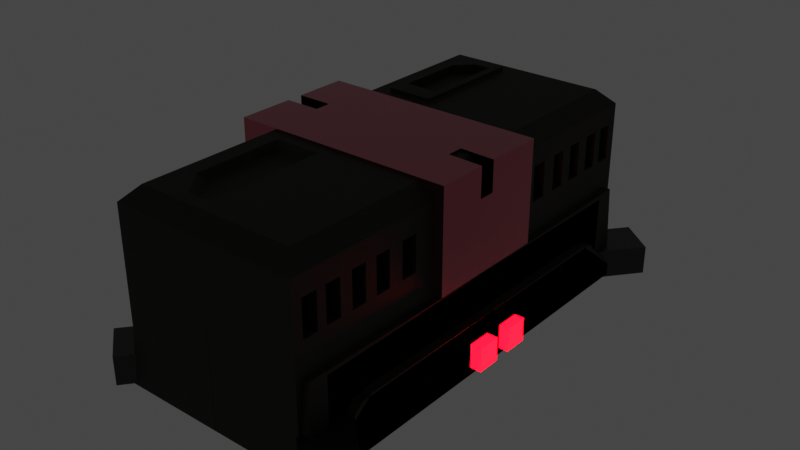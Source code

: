 # Source: Tactical_Chest.blend  (saved by Blender 3.2.14; exported with 4.5.12 LTS)
import bpy
from mathutils import Matrix  # noqa: F401  (used for matrix-valued properties, if any)

bpy.ops.wm.read_factory_settings(use_empty=True)
scene = bpy.context.scene
scene.name = 'Scene'

# ---- collections
col_collection = bpy.data.collections.new('Collection'); scene.collection.children.link(col_collection)

# ---- materials (node trees are filled in below, after node groups)
mat_box_2 = bpy.data.materials.new('Box 2')
mat_box_2.use_transparent_shadow = False
mat_box_3 = bpy.data.materials.new('Box 3')
mat_box_3.use_transparent_shadow = False
mat_red_light = bpy.data.materials.new('Red Light')
mat_red_light.alpha_threshold = 0.0
mat_red_light.use_transparent_shadow = False
mat_red_light.line_color = (0.0, 0.0, 0.0, 1.0)
mat_box_1 = bpy.data.materials.new('Box 1')
mat_box_1.use_transparent_shadow = False

# ---- material node trees
mat_box_2.use_nodes = True; mat_box_2.node_tree.nodes.clear()
_N = mat_box_2.node_tree.nodes; _L = mat_box_2.node_tree.links
n0 = _N.new('ShaderNodeBsdfPrincipled'); n0.name = 'Principled BSDF'; n0.location = (-261, 285)
n0.distribution = 'GGX'
n0.subsurface_method = 'BURLEY'
n0.inputs[0].default_value = (0.01365, 0.009192, 0.005077, 1.0)
n0.inputs[1].default_value = 0.2509
n0.inputs[2].default_value = 0.6745
n0.inputs[3].default_value = 1.45
n0.inputs[13].default_value = 0.6818
n0.inputs[27].default_value = (0.0, 0.0, 0.0, 1.0)
n0.inputs[28].default_value = 1.0
n1 = _N.new('ShaderNodeOutputMaterial'); n1.name = 'Material Output'; n1.location = (29, 285)
_L.new(n0.outputs[0], n1.inputs[0])
n1.is_active_output = True
mat_box_3.use_nodes = True; mat_box_3.node_tree.nodes.clear()
_N = mat_box_3.node_tree.nodes; _L = mat_box_3.node_tree.links
n0 = _N.new('ShaderNodeBsdfPrincipled'); n0.name = 'Principled BSDF'; n0.location = (10, 300)
n0.distribution = 'GGX'
n0.subsurface_method = 'BURLEY'
n0.inputs[0].default_value = (0.0, 0.0, 0.0, 1.0)
n0.inputs[2].default_value = 0.4673
n0.inputs[3].default_value = 1.45
n0.inputs[13].default_value = 0.86
n0.inputs[27].default_value = (0.0, 0.0, 0.0, 1.0)
n0.inputs[28].default_value = 1.0
n1 = _N.new('ShaderNodeOutputMaterial'); n1.name = 'Material Output'; n1.location = (300, 300)
_L.new(n0.outputs[0], n1.inputs[0])
n1.is_active_output = True
mat_red_light.use_nodes = True; mat_red_light.node_tree.nodes.clear()
_N = mat_red_light.node_tree.nodes; _L = mat_red_light.node_tree.links
n0 = _N.new('ShaderNodeOutputMaterial'); n0.name = 'Material Output'; n0.location = (300, 300)
n1 = _N.new('ShaderNodeBsdfPrincipled'); n1.name = 'Principled BSDF'; n1.location = (10, 300)
n1.distribution = 'GGX'
n1.subsurface_method = 'BURLEY'
n1.inputs[0].default_value = (0.2159, 0.09158, 0.09158, 1.0)
n1.inputs[2].default_value = 0.4
n1.inputs[3].default_value = 1.45
n1.inputs[27].default_value = (0.9929, 0.0, 0.001964, 1.0)
n1.inputs[28].default_value = 19.2
_L.new(n1.outputs[0], n0.inputs[0])
n0.is_active_output = True
mat_box_1.use_nodes = True; mat_box_1.node_tree.nodes.clear()
_N = mat_box_1.node_tree.nodes; _L = mat_box_1.node_tree.links
n0 = _N.new('ShaderNodeBsdfPrincipled'); n0.name = 'Principled BSDF'; n0.location = (10, 300)
n0.distribution = 'GGX'
n0.subsurface_method = 'BURLEY'
n0.inputs[0].default_value = (0.5416, 0.1247, 0.1654, 1.0)
n0.inputs[1].default_value = 1.0
n0.inputs[2].default_value = 0.2091
n0.inputs[3].default_value = 1.45
n0.inputs[19].default_value = 0.06545
n0.inputs[20].default_value = 0.01909
n0.inputs[24].default_value = 0.1629
n0.inputs[27].default_value = (0.0, 0.0, 0.0, 1.0)
n0.inputs[28].default_value = 1.0
n1 = _N.new('ShaderNodeOutputMaterial'); n1.name = 'Material Output'; n1.location = (300, 300)
_L.new(n0.outputs[0], n1.inputs[0])
n1.is_active_output = True

# ---- world
world_world = bpy.data.worlds.new('World'); scene.world = world_world
world_world.use_nodes = True; world_world.node_tree.nodes.clear()
_N = world_world.node_tree.nodes; _L = world_world.node_tree.links
n0 = _N.new('ShaderNodeOutputWorld'); n0.name = 'World Output'; n0.location = (300, 300)
n1 = _N.new('ShaderNodeBackground'); n1.name = 'Background'; n1.location = (10, 300)
n1.inputs[0].default_value = (0.05088, 0.05088, 0.05088, 1.0)
_L.new(n1.outputs[0], n0.inputs[0])
n0.is_active_output = True
world_world.color = (0.05088, 0.05088, 0.05088)
world_world.use_sun_shadow = False
world_world.sun_shadow_jitter_overblur = 0.0

# ---- meshes
me_cube = bpy.data.meshes.new('Cube')
me_cube.from_pydata([(-0.6641, 0.5833, 0.3159), (-0.6641, 0.5833, 0.6827), (-0.6641, 0.7451, 0.3159), (-0.6641, 0.7451, 0.6827), (-0.7964, 0.8809, 0.3079), (-0.7964, 0.8809, 0.6747), (-0.7964, 1.043, 0.3079), (-0.7964, 1.043, 0.6747), (-0.7964, 0.8671, 0.3079), (-0.7964, 0.8671, 0.6747), (-0.7964, 1.029, 0.3079), (-0.7964, 1.029, 0.6747), (-0.7683, 1.201, 0.3078), (-0.7683, 1.201, 0.6745), (-0.7683, 1.363, 0.3078), (-0.7683, 1.363, 0.6745), (-0.7506, 1.489, 0.3078), (-0.7506, 1.489, 0.6746), (-0.7506, 1.651, 0.3078), (-0.7506, 1.651, 0.6746), (-0.7142, 1.785, 0.3099), (-0.7142, 1.785, 0.6767), (-0.7142, 1.947, 0.3099), (-0.7142, 1.947, 0.6767), (-0.7142, 2.043, 0.3099), (-0.7142, 2.043, 0.6767), (-0.7142, 2.205, 0.3099), (-0.7142, 2.205, 0.6767), (-0.8456, -0.002792, 1.03), (-1.0, 2.306, -0.9704), (0.003857, -2.047, -0.9704), (-0.8456, 2.152, 1.03), (-1.0, 2.306, 0.8752), (-1.0, -0.002781, 0.8752), (-1.0, 2.205, 0.3099), (-1.0, 2.205, 0.6767), (-1.0, 2.043, 0.3099), (-1.0, 2.043, 0.6767), (-1.0, 1.947, 0.3099), (-1.0, 1.947, 0.6767), (-1.0, 1.785, 0.3099), (-1.0, 1.785, 0.6767), (-1.0, 1.651, 0.3078), (-1.0, 1.651, 0.6746), (-1.0, 1.489, 0.3078), (-1.0, 1.489, 0.6746), (-1.0, 1.363, 0.3078), (-1.0, 1.363, 0.6745), (-1.0, 1.201, 0.3078), (-1.0, 1.201, 0.6745), (-1.0, 1.029, 0.3079), (-1.0, 1.029, 0.6747), (-1.0, 0.8671, 0.3079), (-1.0, 0.8671, 0.6747), (-1.0, 1.043, 0.3079), (-1.0, 1.043, 0.6747), (-1.0, 1.043, 0.6747), (-1.0, 0.8809, 0.3079), (-0.8138, 0.8809, 0.6747), (-1.0, 0.8809, 0.6747), (-1.0, 0.7451, 0.3159), (-1.0, 0.7451, 0.6824), (-1.0, 0.7451, 0.6827), (-1.0, 0.5833, 0.3159), (-1.0, 0.5833, 0.6827), (-1.0, 2.232, -0.0303), (-1.0, 2.306, -0.02954), (-1.0, -2.179, -0.07654), (-1.064, 2.306, -0.9704), (-1.064, -2.027, -0.9704), (-1.064, -2.027, -0.07654), (-1.064, 2.232, -0.0303), (-1.064, 1.984, -0.6814), (-1.064, 1.739, -0.4469), (-1.064, -1.615, -0.4215), (-1.064, -1.924, -0.658), (-1.159, 2.306, -0.9704), (-1.159, -2.306, -0.9704), (-1.159, 1.984, -0.6814), (-1.159, 1.739, -0.4469), (-1.159, -1.615, -0.4215), (-1.159, -1.924, -0.658), (0.002638, 2.306, -0.9704), (-1.0, -0.008956, -0.05308), (0.6641, 0.5833, 0.3159), (0.6641, 0.5833, 0.6827), (0.6641, 0.7451, 0.3159), (0.6641, 0.7451, 0.6827), (0.7964, 0.8809, 0.3079), (0.7964, 0.8809, 0.6747), (0.7964, 1.043, 0.3079), (0.7964, 1.043, 0.6747), (0.7964, 0.8671, 0.3079), (0.7964, 0.8671, 0.6747), (0.7964, 1.029, 0.3079), (0.7964, 1.029, 0.6747), (0.7683, 1.201, 0.3078), (0.7683, 1.201, 0.6745), (0.7683, 1.363, 0.3078), (0.7683, 1.363, 0.6745), (0.7506, 1.489, 0.3078), (0.7506, 1.489, 0.6746), (0.7506, 1.651, 0.3078), (0.7506, 1.651, 0.6746), (0.7142, 1.785, 0.3099), (0.7142, 1.785, 0.6767), (0.7142, 1.947, 0.3099), (0.7142, 1.947, 0.6767), (0.7142, 2.043, 0.3099), (0.7142, 2.043, 0.6767), (0.7142, 2.205, 0.3099), (0.7142, 2.205, 0.6767), (0.8456, -0.002792, 1.03), (1.0, 2.306, -0.9704), (-0.003857, -2.047, -0.9704), (0.8456, 2.152, 1.03), (1.0, 2.306, 0.8752), (0.0, -0.002792, 1.03), (1.0, -0.002781, 0.8752), (1.0, 2.205, 0.3099), (1.0, 2.205, 0.6767), (1.0, 2.043, 0.3099), (1.0, 2.043, 0.6767), (1.0, 1.947, 0.3099), (1.0, 1.947, 0.6767), (1.0, 1.785, 0.3099), (1.0, 1.785, 0.6767), (1.0, 1.651, 0.3078), (1.0, 1.651, 0.6746), (1.0, 1.489, 0.3078), (1.0, 1.489, 0.6746), (1.0, 1.363, 0.3078), (1.0, 1.363, 0.6745), (1.0, 1.201, 0.3078), (1.0, 1.201, 0.6745), (1.0, 1.029, 0.3079), (1.0, 1.029, 0.6747), (1.0, 0.8671, 0.3079), (1.0, 0.8671, 0.6747), (1.0, 1.043, 0.3079), (1.0, 1.043, 0.6747), (1.0, 1.043, 0.6747), (1.0, 0.8809, 0.3079), (0.8138, 0.8809, 0.6747), (1.0, 0.8809, 0.6747), (1.0, 0.7451, 0.3159), (1.0, 0.7451, 0.6824), (1.0, 0.7451, 0.6827), (1.0, 0.5833, 0.3159), (1.0, 0.5833, 0.6827), (1.0, 2.232, -0.0303), (1.0, 2.306, -0.02954), (1.0, -2.179, -0.07654), (1.064, 2.306, -0.9704), (1.064, -2.027, -0.9704), (1.064, -2.027, -0.07654), (1.064, 2.232, -0.0303), (1.064, 1.984, -0.6814), (1.064, 1.739, -0.4469), (1.064, -1.615, -0.4215), (1.064, -1.924, -0.658), (1.159, 2.306, -0.9704), (1.159, -2.306, -0.9704), (1.159, 1.984, -0.6814), (1.159, 1.739, -0.4469), (1.159, -1.615, -0.4215), (1.159, -1.924, -0.658), (0.0, 2.152, 1.03), (0.0, 2.306, 0.8752), (-0.002638, 2.306, -0.9704), (1.0, -0.008956, -0.05308), (0.666, 0.7738, 1.031), (0.666, 2.013, 1.031), (0.1796, 0.7738, 1.031), (0.1796, 2.013, 1.031), (-0.6641, -0.5833, 0.3159), (-0.6641, -0.5833, 0.6827), (-0.6641, -0.7451, 0.3159), (-0.6641, -0.7451, 0.6827), (-0.7964, -0.8809, 0.3079), (-0.7964, -0.8809, 0.6747), (-0.7964, -1.043, 0.3079), (-0.7964, -1.043, 0.6747), (-0.7964, -0.8671, 0.3079), (-0.7964, -0.8671, 0.6747), (-0.7964, -1.029, 0.3079), (-0.7964, -1.029, 0.6747), (-0.7683, -1.201, 0.3078), (-0.7683, -1.201, 0.6745), (-0.7683, -1.363, 0.3078), (-0.7683, -1.363, 0.6745), (-0.7506, -1.489, 0.3078), (-0.7506, -1.489, 0.6746), (-0.7506, -1.651, 0.3078), (-0.7506, -1.651, 0.6746), (-0.7142, -1.785, 0.3099), (-0.7142, -1.785, 0.6767), (-0.7142, -1.947, 0.3099), (-0.7142, -1.947, 0.6767), (-0.7142, -2.043, 0.3099), (-0.7142, -2.043, 0.6767), (-0.7142, -2.205, 0.3099), (-0.7142, -2.205, 0.6767), (-0.8456, 0.002792, 1.03), (-1.0, -2.306, -0.9704), (0.003857, 2.047, -0.9704), (-0.8456, -2.152, 1.03), (-1.0, -2.306, 0.8752), (-1.0, 0.002781, 0.8752), (-1.0, -2.205, 0.3099), (-1.0, -2.205, 0.6767), (-1.0, -2.043, 0.3099), (-1.0, -2.043, 0.6767), (-1.0, -1.947, 0.3099), (-1.0, -1.947, 0.6767), (-1.0, -1.785, 0.3099), (-1.0, -1.785, 0.6767), (-1.0, -1.651, 0.3078), (-1.0, -1.651, 0.6746), (-1.0, -1.489, 0.3078), (-1.0, -1.489, 0.6746), (-1.0, -1.363, 0.3078), (-1.0, -1.363, 0.6745), (-1.0, -1.201, 0.3078), (-1.0, -1.201, 0.6745), (-1.0, -1.029, 0.3079), (-1.0, -1.029, 0.6747), (-1.0, -0.8671, 0.3079), (-1.0, -0.8671, 0.6747), (-1.0, -1.043, 0.3079), (-1.0, -1.043, 0.6747), (-1.0, -1.043, 0.6747), (-1.0, -0.8809, 0.3079), (-0.8138, -0.8809, 0.6747), (-1.0, -0.8809, 0.6747), (-1.0, -0.7451, 0.3159), (-1.0, -0.7451, 0.6824), (-1.0, -0.7451, 0.6827), (-1.0, -0.5833, 0.3159), (-1.0, -0.5833, 0.6827), (-1.0, -2.232, -0.0303), (-1.0, -2.306, -0.02954), (-1.0, 2.179, -0.07654), (-1.064, -2.306, -0.9704), (-1.064, 2.027, -0.9704), (-1.064, 2.027, -0.07654), (-1.064, -2.232, -0.0303), (-1.064, -1.984, -0.6814), (-1.064, -1.739, -0.4469), (-1.064, 1.615, -0.4215), (-1.064, 1.924, -0.658), (-1.159, -2.306, -0.9704), (-1.159, 2.306, -0.9704), (-1.159, -1.984, -0.6814), (-1.159, -1.739, -0.4469), (-1.159, 1.615, -0.4215), (-1.159, 1.924, -0.658), (0.002638, -2.306, -0.9704), (-1.0, 0.008956, -0.05308), (0.6641, -0.5833, 0.3159), (0.6641, -0.5833, 0.6827), (0.6641, -0.7451, 0.3159), (0.6641, -0.7451, 0.6827), (0.7964, -0.8809, 0.3079), (0.7964, -0.8809, 0.6747), (0.7964, -1.043, 0.3079), (0.7964, -1.043, 0.6747), (0.7964, -0.8671, 0.3079), (0.7964, -0.8671, 0.6747), (0.7964, -1.029, 0.3079), (0.7964, -1.029, 0.6747), (0.7683, -1.201, 0.3078), (0.7683, -1.201, 0.6745), (0.7683, -1.363, 0.3078), (0.7683, -1.363, 0.6745), (0.7506, -1.489, 0.3078), (0.7506, -1.489, 0.6746), (0.7506, -1.651, 0.3078), (0.7506, -1.651, 0.6746), (0.7142, -1.785, 0.3099), (0.7142, -1.785, 0.6767), (0.7142, -1.947, 0.3099), (0.7142, -1.947, 0.6767), (0.7142, -2.043, 0.3099), (0.7142, -2.043, 0.6767), (0.7142, -2.205, 0.3099), (0.7142, -2.205, 0.6767), (0.8456, 0.002792, 1.03), (1.0, -2.306, -0.9704), (-0.003857, 2.047, -0.9704), (0.8456, -2.152, 1.03), (1.0, -2.306, 0.8752), (0.0, 0.002792, 1.03), (1.0, 0.002781, 0.8752), (1.0, -2.205, 0.3099), (1.0, -2.205, 0.6767), (1.0, -2.043, 0.3099), (1.0, -2.043, 0.6767), (1.0, -1.947, 0.3099), (1.0, -1.947, 0.6767), (1.0, -1.785, 0.3099), (1.0, -1.785, 0.6767), (1.0, -1.651, 0.3078), (1.0, -1.651, 0.6746), (1.0, -1.489, 0.3078), (1.0, -1.489, 0.6746), (1.0, -1.363, 0.3078), (1.0, -1.363, 0.6745), (1.0, -1.201, 0.3078), (1.0, -1.201, 0.6745), (1.0, -1.029, 0.3079), (1.0, -1.029, 0.6747), (1.0, -0.8671, 0.3079), (1.0, -0.8671, 0.6747), (1.0, -1.043, 0.3079), (1.0, -1.043, 0.6747), (1.0, -1.043, 0.6747), (1.0, -0.8809, 0.3079), (0.8138, -0.8809, 0.6747), (1.0, -0.8809, 0.6747), (1.0, -0.7451, 0.3159), (1.0, -0.7451, 0.6824), (1.0, -0.7451, 0.6827), (1.0, -0.5833, 0.3159), (1.0, -0.5833, 0.6827), (1.0, -2.232, -0.0303), (1.0, -2.306, -0.02954), (1.0, 2.179, -0.07654), (1.064, -2.306, -0.9704), (1.064, 2.027, -0.9704), (1.064, 2.027, -0.07654), (1.064, -2.232, -0.0303), (1.064, -1.984, -0.6814), (1.064, -1.739, -0.4469), (1.064, 1.615, -0.4215), (1.064, 1.924, -0.658), (1.159, -2.306, -0.9704), (1.159, 2.306, -0.9704), (1.159, -1.984, -0.6814), (1.159, -1.739, -0.4469), (1.159, 1.615, -0.4215), (1.159, 1.924, -0.658), (0.0, -2.152, 1.03), (0.0, -2.306, 0.8752), (-0.002638, -2.306, -0.9704), (1.0, 0.008956, -0.05308), (0.666, -0.7738, 1.031), (0.666, -2.013, 1.031), (0.1796, -0.7738, 1.031), (0.1796, -2.013, 1.031), (-0.8455, 2.152, 1.03), (-0.8455, -2.152, 1.03), (-0.6598, 0.7738, 1.037), (-0.666, 0.7799, 1.037), (-0.6701, 0.7677, 1.031), (-0.1857, 0.7738, 1.037), (-0.1751, 0.7677, 1.031), (-0.1796, 0.7799, 1.037), (-0.1796, 2.007, 1.037), (-0.1752, 2.017, 1.031), (-0.1857, 2.013, 1.037), (-0.5966, 0.9656, 1.086), (-0.666, 0.7799, 1.08), (-0.6598, 0.7738, 1.08), (-0.1857, 0.7738, 1.08), (-0.1796, 0.7799, 1.08), (-0.2499, 0.9656, 1.086), (-0.2499, 1.863, 1.086), (-0.1796, 2.007, 1.08), (-0.1857, 2.013, 1.08), (-0.6582, -0.7775, 1.026), (-0.6699, -0.7677, 1.031), (-0.6642, -0.786, 1.025), (-0.1874, -0.7775, 1.026), (-0.1814, -0.786, 1.025), (-0.1752, -0.7677, 1.031), (-0.1814, -2.001, 1.025), (-0.1874, -2.009, 1.026), (-0.1753, -2.016, 1.031), (-0.6289, -0.8586, 0.9294), (-0.6302, -0.8487, 0.9342), (-0.6369, -0.8556, 0.9352), (-0.2153, -0.8487, 0.9342), (-0.2166, -0.8586, 0.9294), (-0.2087, -0.8556, 0.9352), (-0.2166, -1.928, 0.9294), (-0.2153, -1.938, 0.9342), (-0.2087, -1.931, 0.9352), (-0.6616, 1.786, 1.037), (-0.67, 1.79, 1.031), (-0.666, 1.775, 1.037), (-0.4385, 2.009, 1.037), (-0.4281, 2.013, 1.037), (-0.4435, 2.016, 1.031), (-0.4297, 1.863, 1.086), (-0.4281, 2.013, 1.08), (-0.4385, 2.009, 1.08), (-0.5966, 1.696, 1.086), (-0.6616, 1.786, 1.08), (-0.666, 1.775, 1.08), (-0.4302, -2.004, 1.026), (-0.4366, -2.016, 1.031), (-0.4198, -2.009, 1.026), (-0.6603, -1.725, 1.026), (-0.6642, -1.712, 1.025), (-0.6698, -1.734, 1.031), (-0.6289, -1.643, 0.9294), (-0.6369, -1.643, 0.9352), (-0.6325, -1.654, 0.9343), (-0.3938, -1.928, 0.9294), (-0.4023, -1.933, 0.9343), (-0.3918, -1.938, 0.9342), (-0.2499, 0.9656, 0.9932), (-0.5966, 0.9656, 0.9932), (-0.2499, 1.863, 0.9932), (-0.5966, 1.696, 0.9932), (-0.4297, 1.863, 0.9932)], [], [(28, 31, 32, 33), (29, 66, 32, 168, 82), (167, 31, 350, 393, 359), (34, 26, 27, 35), (26, 24, 25, 27), (37, 25, 24, 36), (24, 26, 34, 36), (27, 25, 37, 35), (32, 66, 65, 34, 35), (22, 23, 39, 38), (22, 20, 21, 23), (41, 21, 20, 40), (20, 22, 38, 40), (23, 21, 41, 39), (37, 36, 38, 39), (18, 19, 43, 42), (18, 16, 17, 19), (45, 17, 16, 44), (16, 18, 42, 44), (19, 17, 45, 43), (41, 40, 42, 43), (14, 15, 47, 46), (14, 12, 13, 15), (49, 13, 12, 48), (12, 14, 46, 48), (15, 13, 49, 47), (45, 44, 46, 47), (53, 9, 8, 52), (6, 7, 56, 55, 54), (7, 6, 10, 11), (10, 6, 54, 50), (11, 51, 56, 7), (4, 8, 9, 5), (10, 4, 5, 11), (57, 52, 8, 4), (57, 4, 10, 50), (58, 5, 9, 53, 59), (51, 11, 5, 58, 59), (55, 49, 48, 50, 54), (2, 3, 62, 61, 60), (2, 0, 1, 3), (64, 1, 0, 63), (0, 2, 60, 63), (3, 1, 64, 62), (53, 52, 60, 61), (60, 52, 57, 50, 48, 46, 44, 42, 40, 38, 36, 34, 65, 83, 33, 32, 35, 37, 39, 41, 43, 45, 47, 49, 55, 56, 51, 59, 53, 61, 62, 64, 63), (65, 29, 68, 71), (65, 66, 29), (70, 71, 68, 72, 73, 74, 75, 69), (30, 67, 70, 69), (67, 83, 65, 71, 70), (29, 30, 69, 68), (77, 81, 80, 79, 78, 76), (69, 75, 81, 77), (68, 69, 77, 76), (74, 73, 79, 80), (72, 68, 76, 78), (75, 74, 80, 81), (73, 72, 78, 79), (64, 62, 61, 60, 63), (31, 167, 168, 32), (29, 82, 30), (117, 167, 359, 356), (390, 353, 362, 399), (367, 394, 416, 414), (357, 358, 368, 365), (203, 371, 375, 292), (360, 392, 395, 369), (370, 380, 382, 373), (28, 117, 356, 354), (112, 118, 116, 115), (113, 169, 168, 116, 151), (117, 173, 174, 167), (119, 120, 111, 110), (110, 111, 109, 108), (122, 121, 108, 109), (108, 121, 119, 110), (111, 120, 122, 109), (116, 120, 119, 150, 151), (106, 123, 124, 107), (106, 107, 105, 104), (126, 125, 104, 105), (104, 125, 123, 106), (107, 124, 126, 105), (122, 124, 123, 121), (102, 127, 128, 103), (102, 103, 101, 100), (130, 129, 100, 101), (100, 129, 127, 102), (103, 128, 130, 101), (126, 128, 127, 125), (98, 131, 132, 99), (98, 99, 97, 96), (134, 133, 96, 97), (96, 133, 131, 98), (99, 132, 134, 97), (130, 132, 131, 129), (138, 137, 92, 93), (90, 139, 140, 141, 91), (91, 95, 94, 90), (94, 135, 139, 90), (95, 91, 141, 136), (88, 89, 93, 92), (94, 95, 89, 88), (142, 88, 92, 137), (142, 135, 94, 88), (143, 144, 138, 93, 89), (136, 144, 143, 89, 95), (140, 139, 135, 133, 134), (86, 145, 146, 147, 87), (86, 87, 85, 84), (149, 148, 84, 85), (84, 148, 145, 86), (87, 147, 149, 85), (138, 146, 145, 137), (145, 148, 149, 147, 146, 138, 144, 136, 141, 140, 134, 132, 130, 128, 126, 124, 122, 120, 116, 118, 170, 150, 119, 121, 123, 125, 127, 129, 131, 133, 135, 142, 137), (150, 156, 153, 113), (150, 113, 151), (155, 154, 160, 159, 158, 157, 153, 156), (114, 154, 155, 152), (152, 155, 156, 150, 170), (113, 153, 154, 114), (162, 161, 163, 164, 165, 166), (154, 162, 166, 160), (153, 161, 162, 154), (159, 165, 164, 158), (157, 163, 161, 153), (160, 166, 165, 159), (158, 164, 163, 157), (149, 148, 145, 146, 147), (115, 116, 168, 167), (113, 114, 169), (112, 171, 173, 117), (115, 172, 171, 112), (167, 174, 172, 115), (203, 208, 207, 206), (204, 257, 343, 207, 241), (342, 378, 401, 351, 206), (209, 210, 202, 201), (201, 202, 200, 199), (212, 211, 199, 200), (199, 211, 209, 201), (202, 210, 212, 200), (207, 210, 209, 240, 241), (197, 213, 214, 198), (197, 198, 196, 195), (216, 215, 195, 196), (195, 215, 213, 197), (198, 214, 216, 196), (212, 214, 213, 211), (193, 217, 218, 194), (193, 194, 192, 191), (220, 219, 191, 192), (191, 219, 217, 193), (194, 218, 220, 192), (216, 218, 217, 215), (189, 221, 222, 190), (189, 190, 188, 187), (224, 223, 187, 188), (187, 223, 221, 189), (190, 222, 224, 188), (220, 222, 221, 219), (228, 227, 183, 184), (181, 229, 230, 231, 182), (182, 186, 185, 181), (185, 225, 229, 181), (186, 182, 231, 226), (179, 180, 184, 183), (185, 186, 180, 179), (232, 179, 183, 227), (232, 225, 185, 179), (233, 234, 228, 184, 180), (226, 234, 233, 180, 186), (230, 229, 225, 223, 224), (177, 235, 236, 237, 178), (177, 178, 176, 175), (239, 238, 175, 176), (175, 238, 235, 177), (178, 237, 239, 176), (228, 236, 235, 227), (235, 238, 239, 237, 236, 228, 234, 226, 231, 230, 224, 222, 220, 218, 216, 214, 212, 210, 207, 208, 258, 240, 209, 211, 213, 215, 217, 219, 221, 223, 225, 232, 227), (240, 246, 243, 204), (240, 204, 241), (245, 244, 250, 249, 248, 247, 243, 246), (205, 244, 245, 242), (242, 245, 246, 240, 258), (204, 243, 244, 205), (252, 251, 253, 254, 255, 256), (244, 252, 256, 250), (243, 251, 252, 244), (249, 255, 254, 248), (247, 253, 251, 243), (250, 256, 255, 249), (248, 254, 253, 247), (239, 238, 235, 236, 237), (206, 207, 343, 342), (204, 205, 257), (292, 375, 378, 342), (206, 351, 405, 371, 203), (385, 383, 379, 406, 409), (389, 393, 350), (374, 384, 387, 376), (377, 386, 411, 402), (404, 407, 381, 372), (287, 290, 291, 293), (288, 326, 291, 343, 344), (292, 342, 349, 348), (294, 285, 286, 295), (285, 283, 284, 286), (297, 284, 283, 296), (283, 285, 294, 296), (286, 284, 297, 295), (291, 326, 325, 294, 295), (281, 282, 299, 298), (281, 279, 280, 282), (301, 280, 279, 300), (279, 281, 298, 300), (282, 280, 301, 299), (297, 296, 298, 299), (277, 278, 303, 302), (277, 275, 276, 278), (305, 276, 275, 304), (275, 277, 302, 304), (278, 276, 305, 303), (301, 300, 302, 303), (273, 274, 307, 306), (273, 271, 272, 274), (309, 272, 271, 308), (271, 273, 306, 308), (274, 272, 309, 307), (305, 304, 306, 307), (313, 268, 267, 312), (265, 266, 316, 315, 314), (266, 265, 269, 270), (269, 265, 314, 310), (270, 311, 316, 266), (263, 267, 268, 264), (269, 263, 264, 270), (317, 312, 267, 263), (317, 263, 269, 310), (318, 264, 268, 313, 319), (311, 270, 264, 318, 319), (315, 309, 308, 310, 314), (261, 262, 322, 321, 320), (261, 259, 260, 262), (324, 260, 259, 323), (259, 261, 320, 323), (262, 260, 324, 322), (313, 312, 320, 321), (320, 312, 317, 310, 308, 306, 304, 302, 300, 298, 296, 294, 325, 345, 293, 291, 295, 297, 299, 301, 303, 305, 307, 309, 315, 316, 311, 319, 313, 321, 322, 324, 323), (325, 288, 328, 331), (325, 326, 288), (330, 331, 328, 332, 333, 334, 335, 329), (289, 327, 330, 329), (327, 345, 325, 331, 330), (288, 289, 329, 328), (337, 341, 340, 339, 338, 336), (329, 335, 341, 337), (328, 329, 337, 336), (334, 333, 339, 340), (332, 328, 336, 338), (335, 334, 340, 341), (333, 332, 338, 339), (324, 322, 321, 320, 323), (290, 342, 343, 291), (288, 344, 289), (287, 292, 348, 346), (290, 287, 346, 347), (342, 290, 347, 349), (171, 172, 174, 173), (346, 348, 349, 347), (396, 391, 388, 398), (408, 403, 400, 410), (401, 405, 351), (31, 28, 354, 389, 350), (352, 353, 354), (355, 356, 357), (358, 359, 360), (361, 362, 363), (364, 365, 366), (367, 368, 369), (370, 371, 372), (373, 374, 375), (376, 377, 378), (379, 380, 381), (382, 383, 384), (385, 386, 387), (388, 389, 390), (391, 392, 393), (394, 395, 396), (397, 398, 399), (400, 401, 402), (403, 404, 405), (406, 407, 408), (409, 410, 411), (354, 356, 355, 352), (358, 357, 356, 359), (363, 364, 366, 361), (367, 366, 365, 368), (360, 369, 368, 358), (364, 355, 357, 365), (352, 363, 362, 353), (370, 373, 375, 371), (378, 375, 374, 376), (379, 383, 382, 380), (387, 384, 383, 385), (376, 387, 386, 377), (384, 374, 373, 382), (372, 381, 380, 370), (388, 391, 393, 389), (400, 403, 405, 401), (397, 394, 396, 398), (395, 392, 391, 396), (390, 399, 398, 388), (409, 406, 408, 410), (407, 404, 403, 408), (402, 411, 410, 400), (389, 354, 353, 390), (361, 397, 399, 362), (392, 360, 359, 393), (394, 367, 369, 395), (371, 405, 404, 372), (406, 379, 381, 407), (401, 378, 377, 402), (385, 409, 411, 386), (352, 355, 364, 363), (414, 416, 415, 413, 412), (366, 367, 414, 412), (397, 361, 413, 415), (361, 366, 412, 413), (394, 397, 415, 416)])
_uv = me_cube.uv_layers.new(name='UVMap')
_uv.uv.foreach_set('vector', [0.8557, 0.625, 0.8557, 0.5084, 0.875, 0.5, 0.875, 0.625, 0.375, 0.25, 0.4926, 0.25, 0.6057, 0.25, 0.6057, 0.375, 0.375, 0.3631, 0.75, 0.5084, 0.8557, 0.5084, 0.8557, 0.5084, 0.8065, 0.5084, 0.75, 0.5084, 0.375, 0.3552, 0.375, 0.5, 0.625, 0.5, 0.625, 0.3552, 0.375, 0.5, 0.375, 0.75, 0.625, 0.75, 0.625, 0.5, 0.625, 0.8948, 0.625, 0.75, 0.375, 0.75, 0.375, 0.8948, 0.375, 0.75, 0.375, 0.5, 0.2302, 0.5, 0.2302, 0.75, 0.625, 0.5, 0.625, 0.75, 0.7698, 0.75, 0.7698, 0.5, 0.6057, 0.25, 0.4926, 0.25, 0.4925, 0.246, 0.535, 0.2445, 0.5809, 0.2445, 0.375, 0.5, 0.625, 0.5, 0.625, 0.3552, 0.375, 0.3552, 0.375, 0.5, 0.375, 0.75, 0.625, 0.75, 0.625, 0.5, 0.625, 0.8948, 0.625, 0.75, 0.375, 0.75, 0.375, 0.8948, 0.375, 0.75, 0.375, 0.5, 0.2302, 0.5, 0.2302, 0.75, 0.625, 0.5, 0.625, 0.75, 0.7698, 0.75, 0.7698, 0.5, 0.5809, 0.2357, 0.535, 0.2357, 0.535, 0.2305, 0.5809, 0.2305, 0.375, 0.5, 0.625, 0.5, 0.625, 0.3736, 0.375, 0.3736, 0.375, 0.5, 0.375, 0.75, 0.625, 0.75, 0.625, 0.5, 0.625, 0.8764, 0.625, 0.75, 0.375, 0.75, 0.375, 0.8764, 0.375, 0.75, 0.375, 0.5, 0.2486, 0.5, 0.2486, 0.75, 0.625, 0.5, 0.625, 0.75, 0.7514, 0.75, 0.7514, 0.5, 0.5809, 0.2217, 0.535, 0.2217, 0.5348, 0.2145, 0.5806, 0.2145, 0.375, 0.5, 0.625, 0.5, 0.625, 0.3826, 0.375, 0.3826, 0.375, 0.5, 0.375, 0.75, 0.625, 0.75, 0.625, 0.5, 0.625, 0.8674, 0.625, 0.75, 0.375, 0.75, 0.375, 0.8674, 0.375, 0.75, 0.375, 0.5, 0.2576, 0.5, 0.2576, 0.75, 0.625, 0.5, 0.625, 0.75, 0.7424, 0.75, 0.7424, 0.5, 0.5806, 0.2057, 0.5348, 0.2057, 0.5348, 0.1989, 0.5806, 0.1989, 0.625, 0.8532, 0.625, 0.75, 0.375, 0.75, 0.375, 0.8532, 0.375, 0.5, 0.625, 0.5, 0.625, 0.3968, 0.625, 0.3968, 0.375, 0.3968, 0.625, 0.5, 0.375, 0.5, 0.375, 0.5214, 0.625, 0.5214, 0.375, 0.5214, 0.375, 0.5, 0.2718, 0.5, 0.2718, 0.5214, 0.625, 0.5214, 0.7282, 0.5214, 0.7282, 0.5, 0.625, 0.5, 0.375, 0.7286, 0.375, 0.75, 0.625, 0.75, 0.625, 0.7286, 0.375, 0.5, 0.375, 0.7286, 0.625, 0.7286, 0.625, 0.5, 0.2718, 0.7286, 0.2718, 0.75, 0.375, 0.75, 0.375, 0.7286, 0.2718, 0.7286, 0.375, 0.7286, 0.375, 0.5, 0.2718, 0.5, 0.6338, 0.7286, 0.625, 0.7286, 0.625, 0.75, 0.7282, 0.75, 0.7282, 0.7286, 0.7282, 0.5, 0.625, 0.5, 0.625, 0.7286, 0.6338, 0.7286, 0.7282, 0.7286, 0.5806, 0.1815, 0.5806, 0.1901, 0.5348, 0.1901, 0.5348, 0.1808, 0.5348, 0.1815, 0.375, 0.5, 0.625, 0.5, 0.625, 0.3298, 0.6248, 0.3298, 0.375, 0.3298, 0.375, 0.5, 0.375, 0.75, 0.625, 0.75, 0.625, 0.5, 0.625, 0.9202, 0.625, 0.75, 0.375, 0.75, 0.375, 0.9202, 0.375, 0.75, 0.375, 0.5, 0.2048, 0.5, 0.2048, 0.75, 0.625, 0.5, 0.625, 0.75, 0.7952, 0.75, 0.7952, 0.5, 0.5806, 0.172, 0.5348, 0.172, 0.5358, 0.1654, 0.5816, 0.1654, 0.5358, 0.1654, 0.5348, 0.172, 0.5348, 0.1727, 0.5348, 0.1808, 0.5348, 0.1901, 0.5348, 0.1989, 0.5348, 0.2057, 0.5348, 0.2145, 0.535, 0.2217, 0.535, 0.2305, 0.535, 0.2357, 0.535, 0.2445, 0.4925, 0.246, 0.4897, 0.1248, 0.6057, 0.125, 0.6057, 0.25, 0.5809, 0.2445, 0.5809, 0.2357, 0.5809, 0.2305, 0.5809, 0.2217, 0.5806, 0.2145, 0.5806, 0.2057, 0.5806, 0.1989, 0.5806, 0.1901, 0.5806, 0.1815, 0.5806, 0.1815, 0.5806, 0.1808, 0.5806, 0.1727, 0.5806, 0.172, 0.5816, 0.1654, 0.5816, 0.1654, 0.5816, 0.1566, 0.5358, 0.1566, 0.4925, 0.246, 0.375, 0.25, 0.375, 0.25, 0.4925, 0.246, 0.4925, 0.246, 0.4926, 0.25, 0.375, 0.25, 0.4867, 0.0, 0.4925, 0.246, 0.375, 0.25, 0.4111, 0.2325, 0.4404, 0.2193, 0.4436, 0.03746, 0.414, 0.02073, 0.375, 0.0, 0.375, 1.0, 0.4867, 1.0, 0.4867, 1.0, 0.375, 1.0, 0.4867, 0.0, 0.4897, 0.1248, 0.4925, 0.246, 0.4925, 0.246, 0.4867, 0.0, 0.125, 0.5, 0.125, 0.75, 0.125, 0.75, 0.125, 0.5, 0.375, 0.0, 0.414, 0.02073, 0.4436, 0.03746, 0.4404, 0.2193, 0.4111, 0.2325, 0.375, 0.25, 0.375, 0.0, 0.414, 0.02073, 0.414, 0.02073, 0.375, 0.0, 0.125, 0.5, 0.125, 0.75, 0.125, 0.75, 0.125, 0.5, 0.4436, 0.03746, 0.4404, 0.2193, 0.4404, 0.2193, 0.4436, 0.03746, 0.4111, 0.2325, 0.375, 0.25, 0.375, 0.25, 0.4111, 0.2325, 0.414, 0.02073, 0.4436, 0.03746, 0.4436, 0.03746, 0.414, 0.02073, 0.4404, 0.2193, 0.4111, 0.2325, 0.4111, 0.2325, 0.4404, 0.2193, 0.0, 0.0, 0.0, 0.0, 0.0, 0.0, 0.0, 0.0, 0.0, 0.0, 0.8557, 0.5084, 0.75, 0.5084, 0.75, 0.5, 0.875, 0.5, 0.375, 0.25, 0.375, 0.3631, 0.125, 0.75, 0.0, 0.0, 0.0, 0.0, 0.0, 0.0, 0.0, 0.0, 0.8557, 0.5308, 0.8557, 0.6244, 0.8557, 0.6244, 0.8557, 0.5308, 0.7513, 0.5089, 0.8048, 0.5089, 0.8048, 0.5089, 0.7513, 0.5089, 0.0, 0.0, 0.0, 0.0, 0.0, 0.0, 0.0, 0.0, 0.0, 0.0, 0.0, 0.0, 0.0, 0.0, 0.0, 0.0, 0.7513, 0.5084, 0.804, 0.5084, 0.804, 0.5084, 0.7513, 0.5084, 0.0, 0.0, 0.0, 0.0, 0.0, 0.0, 0.0, 0.0, 0.0, 0.0, 0.0, 0.0, 0.0, 0.0, 0.0, 0.0, 0.8557, 0.625, 0.875, 0.625, 0.875, 0.5, 0.8557, 0.5084, 0.375, 0.25, 0.375, 0.3631, 0.6057, 0.375, 0.6057, 0.25, 0.4926, 0.25, 0.0, 0.0, 0.0, 0.0, 0.0, 0.0, 0.0, 0.0, 0.375, 0.3552, 0.625, 0.3552, 0.625, 0.5, 0.375, 0.5, 0.375, 0.5, 0.625, 0.5, 0.625, 0.75, 0.375, 0.75, 0.625, 0.8948, 0.375, 0.8948, 0.375, 0.75, 0.625, 0.75, 0.375, 0.75, 0.2302, 0.75, 0.2302, 0.5, 0.375, 0.5, 0.625, 0.5, 0.7698, 0.5, 0.7698, 0.75, 0.625, 0.75, 0.6057, 0.25, 0.5809, 0.2445, 0.535, 0.2445, 0.4925, 0.246, 0.4926, 0.25, 0.375, 0.5, 0.375, 0.3552, 0.625, 0.3552, 0.625, 0.5, 0.375, 0.5, 0.625, 0.5, 0.625, 0.75, 0.375, 0.75, 0.625, 0.8948, 0.375, 0.8948, 0.375, 0.75, 0.625, 0.75, 0.375, 0.75, 0.2302, 0.75, 0.2302, 0.5, 0.375, 0.5, 0.625, 0.5, 0.7698, 0.5, 0.7698, 0.75, 0.625, 0.75, 0.5809, 0.2357, 0.5809, 0.2305, 0.535, 0.2305, 0.535, 0.2357, 0.375, 0.5, 0.375, 0.3736, 0.625, 0.3736, 0.625, 0.5, 0.375, 0.5, 0.625, 0.5, 0.625, 0.75, 0.375, 0.75, 0.625, 0.8764, 0.375, 0.8764, 0.375, 0.75, 0.625, 0.75, 0.375, 0.75, 0.2486, 0.75, 0.2486, 0.5, 0.375, 0.5, 0.625, 0.5, 0.7514, 0.5, 0.7514, 0.75, 0.625, 0.75, 0.5809, 0.2217, 0.5806, 0.2145, 0.5348, 0.2145, 0.535, 0.2217, 0.375, 0.5, 0.375, 0.3826, 0.625, 0.3826, 0.625, 0.5, 0.375, 0.5, 0.625, 0.5, 0.625, 0.75, 0.375, 0.75, 0.625, 0.8674, 0.375, 0.8674, 0.375, 0.75, 0.625, 0.75, 0.375, 0.75, 0.2576, 0.75, 0.2576, 0.5, 0.375, 0.5, 0.625, 0.5, 0.7424, 0.5, 0.7424, 0.75, 0.625, 0.75, 0.5806, 0.2057, 0.5806, 0.1989, 0.5348, 0.1989, 0.5348, 0.2057, 0.625, 0.8532, 0.375, 0.8532, 0.375, 0.75, 0.625, 0.75, 0.375, 0.5, 0.375, 0.3968, 0.625, 0.3968, 0.625, 0.3968, 0.625, 0.5, 0.625, 0.5, 0.625, 0.5214, 0.375, 0.5214, 0.375, 0.5, 0.375, 0.5214, 0.2718, 0.5214, 0.2718, 0.5, 0.375, 0.5, 0.625, 0.5214, 0.625, 0.5, 0.7282, 0.5, 0.7282, 0.5214, 0.375, 0.7286, 0.625, 0.7286, 0.625, 0.75, 0.375, 0.75, 0.375, 0.5, 0.625, 0.5, 0.625, 0.7286, 0.375, 0.7286, 0.2718, 0.7286, 0.375, 0.7286, 0.375, 0.75, 0.2718, 0.75, 0.2718, 0.7286, 0.2718, 0.5, 0.375, 0.5, 0.375, 0.7286, 0.6338, 0.7286, 0.7282, 0.7286, 0.7282, 0.75, 0.625, 0.75, 0.625, 0.7286, 0.7282, 0.5, 0.7282, 0.7286, 0.6338, 0.7286, 0.625, 0.7286, 0.625, 0.5, 0.5806, 0.1815, 0.5348, 0.1815, 0.5348, 0.1808, 0.5348, 0.1901, 0.5806, 0.1901, 0.375, 0.5, 0.375, 0.3298, 0.6248, 0.3298, 0.625, 0.3298, 0.625, 0.5, 0.375, 0.5, 0.625, 0.5, 0.625, 0.75, 0.375, 0.75, 0.625, 0.9202, 0.375, 0.9202, 0.375, 0.75, 0.625, 0.75, 0.375, 0.75, 0.2048, 0.75, 0.2048, 0.5, 0.375, 0.5, 0.625, 0.5, 0.7952, 0.5, 0.7952, 0.75, 0.625, 0.75, 0.5806, 0.172, 0.5816, 0.1654, 0.5358, 0.1654, 0.5348, 0.172, 0.5358, 0.1654, 0.5358, 0.1566, 0.5816, 0.1566, 0.5816, 0.1654, 0.5816, 0.1654, 0.5806, 0.172, 0.5806, 0.1727, 0.5806, 0.1808, 0.5806, 0.1815, 0.5806, 0.1815, 0.5806, 0.1901, 0.5806, 0.1989, 0.5806, 0.2057, 0.5806, 0.2145, 0.5809, 0.2217, 0.5809, 0.2305, 0.5809, 0.2357, 0.5809, 0.2445, 0.6057, 0.25, 0.6057, 0.125, 0.4897, 0.1248, 0.4925, 0.246, 0.535, 0.2445, 0.535, 0.2357, 0.535, 0.2305, 0.535, 0.2217, 0.5348, 0.2145, 0.5348, 0.2057, 0.5348, 0.1989, 0.5348, 0.1901, 0.5348, 0.1808, 0.5348, 0.1727, 0.5348, 0.172, 0.4925, 0.246, 0.4925, 0.246, 0.375, 0.25, 0.375, 0.25, 0.4925, 0.246, 0.375, 0.25, 0.4926, 0.25, 0.4867, 0.0, 0.375, 0.0, 0.414, 0.02073, 0.4436, 0.03746, 0.4404, 0.2193, 0.4111, 0.2325, 0.375, 0.25, 0.4925, 0.246, 0.375, 1.0, 0.375, 1.0, 0.4867, 1.0, 0.4867, 1.0, 0.4867, 0.0, 0.4867, 0.0, 0.4925, 0.246, 0.4925, 0.246, 0.4897, 0.1248, 0.125, 0.5, 0.125, 0.5, 0.125, 0.75, 0.125, 0.75, 0.375, 0.0, 0.375, 0.25, 0.4111, 0.2325, 0.4404, 0.2193, 0.4436, 0.03746, 0.414, 0.02073, 0.375, 0.0, 0.375, 0.0, 0.414, 0.02073, 0.414, 0.02073, 0.125, 0.5, 0.125, 0.5, 0.125, 0.75, 0.125, 0.75, 0.4436, 0.03746, 0.4436, 0.03746, 0.4404, 0.2193, 0.4404, 0.2193, 0.4111, 0.2325, 0.4111, 0.2325, 0.375, 0.25, 0.375, 0.25, 0.414, 0.02073, 0.414, 0.02073, 0.4436, 0.03746, 0.4436, 0.03746, 0.4404, 0.2193, 0.4404, 0.2193, 0.4111, 0.2325, 0.4111, 0.2325, 0.0, 0.0, 0.0, 0.0, 0.0, 0.0, 0.0, 0.0, 0.0, 0.0, 0.8557, 0.5084, 0.875, 0.5, 0.75, 0.5, 0.75, 0.5084, 0.375, 0.25, 0.125, 0.75, 0.375, 0.3631, 0.0, 0.0, 0.0, 0.0, 0.0, 0.0, 0.0, 0.0, 0.8557, 0.5084, 0.8557, 0.5084, 0.8557, 0.625, 0.8557, 0.625, 0.75, 0.5084, 0.75, 0.5084, 0.8557, 0.5084, 0.8557, 0.5084, 0.8557, 0.625, 0.875, 0.625, 0.875, 0.5, 0.8557, 0.5084, 0.375, 0.25, 0.375, 0.3631, 0.6057, 0.375, 0.6057, 0.25, 0.4926, 0.25, 0.75, 0.5084, 0.75, 0.5084, 0.805, 0.5084, 0.8557, 0.5084, 0.8557, 0.5084, 0.375, 0.3552, 0.625, 0.3552, 0.625, 0.5, 0.375, 0.5, 0.375, 0.5, 0.625, 0.5, 0.625, 0.75, 0.375, 0.75, 0.625, 0.8948, 0.375, 0.8948, 0.375, 0.75, 0.625, 0.75, 0.375, 0.75, 0.2302, 0.75, 0.2302, 0.5, 0.375, 0.5, 0.625, 0.5, 0.7698, 0.5, 0.7698, 0.75, 0.625, 0.75, 0.6057, 0.25, 0.5809, 0.2445, 0.535, 0.2445, 0.4925, 0.246, 0.4926, 0.25, 0.375, 0.5, 0.375, 0.3552, 0.625, 0.3552, 0.625, 0.5, 0.375, 0.5, 0.625, 0.5, 0.625, 0.75, 0.375, 0.75, 0.625, 0.8948, 0.375, 0.8948, 0.375, 0.75, 0.625, 0.75, 0.375, 0.75, 0.2302, 0.75, 0.2302, 0.5, 0.375, 0.5, 0.625, 0.5, 0.7698, 0.5, 0.7698, 0.75, 0.625, 0.75, 0.5809, 0.2357, 0.5809, 0.2305, 0.535, 0.2305, 0.535, 0.2357, 0.375, 0.5, 0.375, 0.3736, 0.625, 0.3736, 0.625, 0.5, 0.375, 0.5, 0.625, 0.5, 0.625, 0.75, 0.375, 0.75, 0.625, 0.8764, 0.375, 0.8764, 0.375, 0.75, 0.625, 0.75, 0.375, 0.75, 0.2486, 0.75, 0.2486, 0.5, 0.375, 0.5, 0.625, 0.5, 0.7514, 0.5, 0.7514, 0.75, 0.625, 0.75, 0.5809, 0.2217, 0.5806, 0.2145, 0.5348, 0.2145, 0.535, 0.2217, 0.375, 0.5, 0.375, 0.3826, 0.625, 0.3826, 0.625, 0.5, 0.375, 0.5, 0.625, 0.5, 0.625, 0.75, 0.375, 0.75, 0.625, 0.8674, 0.375, 0.8674, 0.375, 0.75, 0.625, 0.75, 0.375, 0.75, 0.2576, 0.75, 0.2576, 0.5, 0.375, 0.5, 0.625, 0.5, 0.7424, 0.5, 0.7424, 0.75, 0.625, 0.75, 0.5806, 0.2057, 0.5806, 0.1989, 0.5348, 0.1989, 0.5348, 0.2057, 0.625, 0.8532, 0.375, 0.8532, 0.375, 0.75, 0.625, 0.75, 0.375, 0.5, 0.375, 0.3968, 0.625, 0.3968, 0.625, 0.3968, 0.625, 0.5, 0.625, 0.5, 0.625, 0.5214, 0.375, 0.5214, 0.375, 0.5, 0.375, 0.5214, 0.2718, 0.5214, 0.2718, 0.5, 0.375, 0.5, 0.625, 0.5214, 0.625, 0.5, 0.7282, 0.5, 0.7282, 0.5214, 0.375, 0.7286, 0.625, 0.7286, 0.625, 0.75, 0.375, 0.75, 0.375, 0.5, 0.625, 0.5, 0.625, 0.7286, 0.375, 0.7286, 0.2718, 0.7286, 0.375, 0.7286, 0.375, 0.75, 0.2718, 0.75, 0.2718, 0.7286, 0.2718, 0.5, 0.375, 0.5, 0.375, 0.7286, 0.6338, 0.7286, 0.7282, 0.7286, 0.7282, 0.75, 0.625, 0.75, 0.625, 0.7286, 0.7282, 0.5, 0.7282, 0.7286, 0.6338, 0.7286, 0.625, 0.7286, 0.625, 0.5, 0.5806, 0.1815, 0.5348, 0.1815, 0.5348, 0.1808, 0.5348, 0.1901, 0.5806, 0.1901, 0.375, 0.5, 0.375, 0.3298, 0.6248, 0.3298, 0.625, 0.3298, 0.625, 0.5, 0.375, 0.5, 0.625, 0.5, 0.625, 0.75, 0.375, 0.75, 0.625, 0.9202, 0.375, 0.9202, 0.375, 0.75, 0.625, 0.75, 0.375, 0.75, 0.2048, 0.75, 0.2048, 0.5, 0.375, 0.5, 0.625, 0.5, 0.7952, 0.5, 0.7952, 0.75, 0.625, 0.75, 0.5806, 0.172, 0.5816, 0.1654, 0.5358, 0.1654, 0.5348, 0.172, 0.5358, 0.1654, 0.5358, 0.1566, 0.5816, 0.1566, 0.5816, 0.1654, 0.5816, 0.1654, 0.5806, 0.172, 0.5806, 0.1727, 0.5806, 0.1808, 0.5806, 0.1815, 0.5806, 0.1815, 0.5806, 0.1901, 0.5806, 0.1989, 0.5806, 0.2057, 0.5806, 0.2145, 0.5809, 0.2217, 0.5809, 0.2305, 0.5809, 0.2357, 0.5809, 0.2445, 0.6057, 0.25, 0.6057, 0.125, 0.4897, 0.1248, 0.4925, 0.246, 0.535, 0.2445, 0.535, 0.2357, 0.535, 0.2305, 0.535, 0.2217, 0.5348, 0.2145, 0.5348, 0.2057, 0.5348, 0.1989, 0.5348, 0.1901, 0.5348, 0.1808, 0.5348, 0.1727, 0.5348, 0.172, 0.4925, 0.246, 0.4925, 0.246, 0.375, 0.25, 0.375, 0.25, 0.4925, 0.246, 0.375, 0.25, 0.4926, 0.25, 0.4867, 0.0, 0.375, 0.0, 0.414, 0.02073, 0.4436, 0.03746, 0.4404, 0.2193, 0.4111, 0.2325, 0.375, 0.25, 0.4925, 0.246, 0.375, 1.0, 0.375, 1.0, 0.4867, 1.0, 0.4867, 1.0, 0.4867, 0.0, 0.4867, 0.0, 0.4925, 0.246, 0.4925, 0.246, 0.4897, 0.1248, 0.125, 0.5, 0.125, 0.5, 0.125, 0.75, 0.125, 0.75, 0.375, 0.0, 0.375, 0.25, 0.4111, 0.2325, 0.4404, 0.2193, 0.4436, 0.03746, 0.414, 0.02073, 0.375, 0.0, 0.375, 0.0, 0.414, 0.02073, 0.414, 0.02073, 0.125, 0.5, 0.125, 0.5, 0.125, 0.75, 0.125, 0.75, 0.4436, 0.03746, 0.4436, 0.03746, 0.4404, 0.2193, 0.4404, 0.2193, 0.4111, 0.2325, 0.4111, 0.2325, 0.375, 0.25, 0.375, 0.25, 0.414, 0.02073, 0.414, 0.02073, 0.4436, 0.03746, 0.4436, 0.03746, 0.4404, 0.2193, 0.4404, 0.2193, 0.4111, 0.2325, 0.4111, 0.2325, 0.0, 0.0, 0.0, 0.0, 0.0, 0.0, 0.0, 0.0, 0.0, 0.0, 0.8557, 0.5084, 0.875, 0.5, 0.75, 0.5, 0.75, 0.5084, 0.375, 0.25, 0.125, 0.75, 0.375, 0.3631, 0.0, 0.0, 0.0, 0.0, 0.0, 0.0, 0.0, 0.0, 0.8557, 0.5084, 0.8557, 0.5084, 0.8557, 0.535, 0.8557, 0.6244, 0.8557, 0.625, 0.7515, 0.509, 0.7515, 0.6243, 0.8542, 0.6243, 0.8542, 0.5397, 0.7956, 0.509, 0.8557, 0.5297, 0.8557, 0.5084, 0.8557, 0.5084, 0.0, 0.0, 0.0, 0.0, 0.0, 0.0, 0.0, 0.0, 0.7514, 0.5084, 0.7515, 0.5084, 0.7952, 0.5084, 0.8021, 0.5084, 0.8557, 0.5365, 0.8557, 0.54, 0.8557, 0.6242, 0.8557, 0.6243, 0.8557, 0.625, 0.8557, 0.5084, 0.875, 0.5, 0.875, 0.625, 0.375, 0.25, 0.4926, 0.25, 0.6057, 0.25, 0.6057, 0.375, 0.375, 0.3631, 0.0, 0.0, 0.0, 0.0, 0.0, 0.0, 0.0, 0.0, 0.375, 0.3552, 0.375, 0.5, 0.625, 0.5, 0.625, 0.3552, 0.375, 0.5, 0.375, 0.75, 0.625, 0.75, 0.625, 0.5, 0.625, 0.8948, 0.625, 0.75, 0.375, 0.75, 0.375, 0.8948, 0.375, 0.75, 0.375, 0.5, 0.2302, 0.5, 0.2302, 0.75, 0.625, 0.5, 0.625, 0.75, 0.7698, 0.75, 0.7698, 0.5, 0.6057, 0.25, 0.4926, 0.25, 0.4925, 0.246, 0.535, 0.2445, 0.5809, 0.2445, 0.375, 0.5, 0.625, 0.5, 0.625, 0.3552, 0.375, 0.3552, 0.375, 0.5, 0.375, 0.75, 0.625, 0.75, 0.625, 0.5, 0.625, 0.8948, 0.625, 0.75, 0.375, 0.75, 0.375, 0.8948, 0.375, 0.75, 0.375, 0.5, 0.2302, 0.5, 0.2302, 0.75, 0.625, 0.5, 0.625, 0.75, 0.7698, 0.75, 0.7698, 0.5, 0.5809, 0.2357, 0.535, 0.2357, 0.535, 0.2305, 0.5809, 0.2305, 0.375, 0.5, 0.625, 0.5, 0.625, 0.3736, 0.375, 0.3736, 0.375, 0.5, 0.375, 0.75, 0.625, 0.75, 0.625, 0.5, 0.625, 0.8764, 0.625, 0.75, 0.375, 0.75, 0.375, 0.8764, 0.375, 0.75, 0.375, 0.5, 0.2486, 0.5, 0.2486, 0.75, 0.625, 0.5, 0.625, 0.75, 0.7514, 0.75, 0.7514, 0.5, 0.5809, 0.2217, 0.535, 0.2217, 0.5348, 0.2145, 0.5806, 0.2145, 0.375, 0.5, 0.625, 0.5, 0.625, 0.3826, 0.375, 0.3826, 0.375, 0.5, 0.375, 0.75, 0.625, 0.75, 0.625, 0.5, 0.625, 0.8674, 0.625, 0.75, 0.375, 0.75, 0.375, 0.8674, 0.375, 0.75, 0.375, 0.5, 0.2576, 0.5, 0.2576, 0.75, 0.625, 0.5, 0.625, 0.75, 0.7424, 0.75, 0.7424, 0.5, 0.5806, 0.2057, 0.5348, 0.2057, 0.5348, 0.1989, 0.5806, 0.1989, 0.625, 0.8532, 0.625, 0.75, 0.375, 0.75, 0.375, 0.8532, 0.375, 0.5, 0.625, 0.5, 0.625, 0.3968, 0.625, 0.3968, 0.375, 0.3968, 0.625, 0.5, 0.375, 0.5, 0.375, 0.5214, 0.625, 0.5214, 0.375, 0.5214, 0.375, 0.5, 0.2718, 0.5, 0.2718, 0.5214, 0.625, 0.5214, 0.7282, 0.5214, 0.7282, 0.5, 0.625, 0.5, 0.375, 0.7286, 0.375, 0.75, 0.625, 0.75, 0.625, 0.7286, 0.375, 0.5, 0.375, 0.7286, 0.625, 0.7286, 0.625, 0.5, 0.2718, 0.7286, 0.2718, 0.75, 0.375, 0.75, 0.375, 0.7286, 0.2718, 0.7286, 0.375, 0.7286, 0.375, 0.5, 0.2718, 0.5, 0.6338, 0.7286, 0.625, 0.7286, 0.625, 0.75, 0.7282, 0.75, 0.7282, 0.7286, 0.7282, 0.5, 0.625, 0.5, 0.625, 0.7286, 0.6338, 0.7286, 0.7282, 0.7286, 0.5806, 0.1815, 0.5806, 0.1901, 0.5348, 0.1901, 0.5348, 0.1808, 0.5348, 0.1815, 0.375, 0.5, 0.625, 0.5, 0.625, 0.3298, 0.6248, 0.3298, 0.375, 0.3298, 0.375, 0.5, 0.375, 0.75, 0.625, 0.75, 0.625, 0.5, 0.625, 0.9202, 0.625, 0.75, 0.375, 0.75, 0.375, 0.9202, 0.375, 0.75, 0.375, 0.5, 0.2048, 0.5, 0.2048, 0.75, 0.625, 0.5, 0.625, 0.75, 0.7952, 0.75, 0.7952, 0.5, 0.5806, 0.172, 0.5348, 0.172, 0.5358, 0.1654, 0.5816, 0.1654, 0.5358, 0.1654, 0.5348, 0.172, 0.5348, 0.1727, 0.5348, 0.1808, 0.5348, 0.1901, 0.5348, 0.1989, 0.5348, 0.2057, 0.5348, 0.2145, 0.535, 0.2217, 0.535, 0.2305, 0.535, 0.2357, 0.535, 0.2445, 0.4925, 0.246, 0.4897, 0.1248, 0.6057, 0.125, 0.6057, 0.25, 0.5809, 0.2445, 0.5809, 0.2357, 0.5809, 0.2305, 0.5809, 0.2217, 0.5806, 0.2145, 0.5806, 0.2057, 0.5806, 0.1989, 0.5806, 0.1901, 0.5806, 0.1815, 0.5806, 0.1815, 0.5806, 0.1808, 0.5806, 0.1727, 0.5806, 0.172, 0.5816, 0.1654, 0.5816, 0.1654, 0.5816, 0.1566, 0.5358, 0.1566, 0.4925, 0.246, 0.375, 0.25, 0.375, 0.25, 0.4925, 0.246, 0.4925, 0.246, 0.4926, 0.25, 0.375, 0.25, 0.4867, 0.0, 0.4925, 0.246, 0.375, 0.25, 0.4111, 0.2325, 0.4404, 0.2193, 0.4436, 0.03746, 0.414, 0.02073, 0.375, 0.0, 0.375, 1.0, 0.4867, 1.0, 0.4867, 1.0, 0.375, 1.0, 0.4867, 0.0, 0.4897, 0.1248, 0.4925, 0.246, 0.4925, 0.246, 0.4867, 0.0, 0.125, 0.5, 0.125, 0.75, 0.125, 0.75, 0.125, 0.5, 0.375, 0.0, 0.414, 0.02073, 0.4436, 0.03746, 0.4404, 0.2193, 0.4111, 0.2325, 0.375, 0.25, 0.375, 0.0, 0.414, 0.02073, 0.414, 0.02073, 0.375, 0.0, 0.125, 0.5, 0.125, 0.75, 0.125, 0.75, 0.125, 0.5, 0.4436, 0.03746, 0.4404, 0.2193, 0.4404, 0.2193, 0.4436, 0.03746, 0.4111, 0.2325, 0.375, 0.25, 0.375, 0.25, 0.4111, 0.2325, 0.414, 0.02073, 0.4436, 0.03746, 0.4436, 0.03746, 0.414, 0.02073, 0.4404, 0.2193, 0.4111, 0.2325, 0.4111, 0.2325, 0.4404, 0.2193, 0.0, 0.0, 0.0, 0.0, 0.0, 0.0, 0.0, 0.0, 0.0, 0.0, 0.8557, 0.5084, 0.75, 0.5084, 0.75, 0.5, 0.875, 0.5, 0.375, 0.25, 0.375, 0.3631, 0.125, 0.75, 0.0, 0.0, 0.0, 0.0, 0.0, 0.0, 0.0, 0.0, 0.8557, 0.5084, 0.8557, 0.625, 0.8557, 0.625, 0.8557, 0.5084, 0.75, 0.5084, 0.8557, 0.5084, 0.8557, 0.5084, 0.75, 0.5084, 0.0, 0.0, 0.8557, 0.5084, 0.0, 0.0, 0.0, 0.0, 0.0, 0.0, 0.0, 0.0, 0.0, 0.0, 0.8557, 0.5084, 0.8063, 0.5088, 0.8063, 0.5088, 0.8548, 0.5298, 0.8548, 0.5298, 0.8547, 0.5388, 0.8548, 0.5352, 0.8044, 0.5088, 0.7977, 0.5089, 0.805, 0.5084, 0.8638, 0.5084, 0.8557, 0.5084, 0.8557, 0.5084, 0.8557, 0.625, 0.8557, 0.6243, 0.8557, 0.5297, 0.8557, 0.5084, 0.8557, 0.625, 0.8557, 0.625, 0.8557, 0.625, 0.0, 0.0, 0.0, 0.0, 0.0, 0.0, 0.0, 0.0, 0.0, 0.0, 0.0, 0.0, 0.8557, 0.6244, 0.8557, 0.6244, 0.8557, 0.625, 0.0, 0.0, 0.0, 0.0, 0.0, 0.0, 0.7513, 0.5089, 0.75, 0.5089, 0.7513, 0.5084, 0.0, 0.0, 0.0, 0.0, 0.0, 0.0, 0.0, 0.0, 0.0, 0.0, 0.0, 0.0, 0.7497, 0.5084, 0.75, 0.5084, 0.75, 0.5084, 0.8542, 0.6243, 0.8545, 0.625, 0.8557, 0.6247, 0.7512, 0.6254, 0.75, 0.6243, 0.75, 0.6247, 0.7515, 0.509, 0.7512, 0.5084, 0.75, 0.5087, 0.8548, 0.5298, 0.8552, 0.53, 0.8557, 0.5302, 0.8063, 0.5088, 0.8053, 0.5084, 0.806, 0.5087, 0.8048, 0.5089, 0.804, 0.5084, 0.8063, 0.5088, 0.8544, 0.5304, 0.8548, 0.5298, 0.8557, 0.5308, 0.8044, 0.5088, 0.8044, 0.5086, 0.8034, 0.5084, 0.8557, 0.5352, 0.8557, 0.5367, 0.8557, 0.5355, 0.8542, 0.5397, 0.8557, 0.54, 0.8547, 0.5388, 0.7956, 0.509, 0.7977, 0.5089, 0.7952, 0.5084, 0.0, 0.0, 0.0, 0.0, 0.0, 0.0, 0.0, 0.0, 0.0, 0.0, 0.0, 0.0, 0.0, 0.0, 0.0, 0.0, 0.8544, 0.625, 0.7513, 0.625, 0.7513, 0.6244, 0.8544, 0.6244, 0.7513, 0.5089, 0.7513, 0.6244, 0.75, 0.6244, 0.75, 0.5089, 0.7513, 0.5084, 0.7513, 0.5084, 0.75, 0.5084, 0.75, 0.5084, 0.0, 0.0, 0.0, 0.0, 0.0, 0.0, 0.0, 0.0, 0.8557, 0.625, 0.8557, 0.625, 0.8557, 0.6244, 0.8557, 0.6244, 0.0, 0.0, 0.0, 0.0, 0.0, 0.0, 0.0, 0.0, 0.0, 0.0, 0.0, 0.0, 0.0, 0.0, 0.0, 0.0, 0.8542, 0.6243, 0.7515, 0.6243, 0.7512, 0.625, 0.8545, 0.625, 0.75, 0.5087, 0.75, 0.6247, 0.7515, 0.6243, 0.7515, 0.509, 0.75, 0.5084, 0.75, 0.5084, 0.7515, 0.5084, 0.7514, 0.5084, 0.0, 0.0, 0.0, 0.0, 0.0, 0.0, 0.0, 0.0, 0.8557, 0.6243, 0.8557, 0.6242, 0.8557, 0.625, 0.8557, 0.625, 0.8548, 0.5298, 0.8063, 0.5088, 0.806, 0.5087, 0.8552, 0.53, 0.8044, 0.5088, 0.8548, 0.5352, 0.8551, 0.5352, 0.8044, 0.5086, 0.8544, 0.5304, 0.8048, 0.5089, 0.8063, 0.5088, 0.8548, 0.5298, 0.804, 0.5084, 0.804, 0.5084, 0.8063, 0.5088, 0.8063, 0.5088, 0.8557, 0.5308, 0.8557, 0.5308, 0.8548, 0.5298, 0.8548, 0.5298, 0.7956, 0.509, 0.8542, 0.5397, 0.8547, 0.5388, 0.7977, 0.5089, 0.8557, 0.54, 0.8557, 0.5365, 0.8548, 0.5352, 0.8547, 0.5388, 0.8021, 0.5084, 0.7952, 0.5084, 0.7977, 0.5089, 0.8044, 0.5088, 0.8557, 0.5297, 0.8557, 0.6243, 0.8557, 0.6244, 0.8557, 0.5308, 0.8544, 0.6244, 0.8544, 0.5304, 0.8557, 0.5308, 0.8557, 0.6244, 0.804, 0.5084, 0.7513, 0.5084, 0.75, 0.5084, 0.8065, 0.5084, 0.8048, 0.5089, 0.7513, 0.5089, 0.7513, 0.5084, 0.804, 0.5084, 0.8557, 0.6244, 0.8557, 0.535, 0.8557, 0.5365, 0.8557, 0.6243, 0.8542, 0.5397, 0.8542, 0.6243, 0.8557, 0.6242, 0.8557, 0.54, 0.805, 0.5084, 0.75, 0.5084, 0.7514, 0.5084, 0.8021, 0.5084, 0.7515, 0.509, 0.7956, 0.509, 0.7952, 0.5084, 0.7515, 0.5084, 0.0, 0.0, 0.0, 0.0, 0.0, 0.0, 0.0, 0.0, 0.7513, 0.5089, 0.8048, 0.5089, 0.8544, 0.5304, 0.8544, 0.6244, 0.7513, 0.6244, 0.7513, 0.6244, 0.7513, 0.5089, 0.7513, 0.5089, 0.7513, 0.6244, 0.8544, 0.5304, 0.8544, 0.6244, 0.8544, 0.6244, 0.8544, 0.5304, 0.8544, 0.6244, 0.7513, 0.6244, 0.7513, 0.6244, 0.8544, 0.6244, 0.8048, 0.5089, 0.8544, 0.5304, 0.8544, 0.5304, 0.8048, 0.5089])
me_cube.materials.append(mat_box_2)
me_cube.use_remesh_preserve_volume = False
me_cube.use_remesh_preserve_attributes = False
me_cube.use_mirror_vertex_groups = False
me_cube.update()
me_cube_001 = bpy.data.meshes.new('Cube.001')
me_cube_001.from_pydata([(0.2068, -6.675, 1.905), (0.2068, -6.675, 2.212), (0.5308, -6.325, 1.905), (0.5308, -6.325, 2.212), (0.8766, -7.295, 1.905), (0.8766, -7.295, 2.212), (1.201, -6.946, 1.905), (1.201, -6.946, 2.212), (-1.532, -7.182, 1.801), (-1.532, -7.182, 2.109), (-1.905, -6.885, 1.801), (-1.905, -6.885, 2.109), (-0.9628, -6.468, 1.801), (-0.9628, -6.468, 2.109), (-1.336, -6.171, 1.801), (-1.336, -6.171, 2.109), (0.4824, -2.971, 1.756), (0.4824, -2.971, 2.063), (0.1097, -2.673, 1.756), (0.1097, -2.673, 2.063), (1.052, -2.257, 1.756), (1.052, -2.257, 2.063), (0.6788, -1.959, 1.756), (0.6788, -1.959, 2.063), (-1.805, -2.345, 1.827), (-1.805, -2.345, 2.134), (-1.481, -1.995, 1.827), (-1.481, -1.995, 2.134), (-1.135, -2.965, 1.827), (-1.135, -2.965, 2.134), (-0.8112, -2.615, 1.827), (-0.8112, -2.615, 2.134)], [], [(0, 1, 3, 2), (2, 3, 7, 6), (6, 7, 5, 4), (4, 5, 1, 0), (2, 6, 4, 0), (7, 3, 1, 5), (8, 9, 11, 10), (10, 11, 15, 14), (14, 15, 13, 12), (12, 13, 9, 8), (10, 14, 12, 8), (15, 11, 9, 13), (16, 17, 19, 18), (18, 19, 23, 22), (20, 21, 17, 16), (18, 22, 20, 16), (23, 19, 17, 21), (24, 25, 27, 26), (26, 27, 31, 30), (30, 31, 29, 28), (28, 29, 25, 24), (26, 30, 28, 24), (31, 27, 25, 29), (22, 23, 21, 20)])
_uv = me_cube_001.uv_layers.new(name='UVMap')
_uv.uv.foreach_set('vector', [0.375, 0.0, 0.625, 0.0, 0.625, 0.25, 0.375, 0.25, 0.375, 0.25, 0.625, 0.25, 0.625, 0.5, 0.375, 0.5, 0.375, 0.5, 0.625, 0.5, 0.625, 0.75, 0.375, 0.75, 0.375, 0.75, 0.625, 0.75, 0.625, 1.0, 0.375, 1.0, 0.125, 0.5, 0.375, 0.5, 0.375, 0.75, 0.125, 0.75, 0.625, 0.5, 0.875, 0.5, 0.875, 0.75, 0.625, 0.75, 0.375, 0.0, 0.625, 0.0, 0.625, 0.25, 0.375, 0.25, 0.375, 0.25, 0.625, 0.25, 0.625, 0.5, 0.375, 0.5, 0.375, 0.5, 0.625, 0.5, 0.625, 0.75, 0.375, 0.75, 0.375, 0.75, 0.625, 0.75, 0.625, 1.0, 0.375, 1.0, 0.125, 0.5, 0.375, 0.5, 0.375, 0.75, 0.125, 0.75, 0.625, 0.5, 0.875, 0.5, 0.875, 0.75, 0.625, 0.75, 0.375, 0.0, 0.625, 0.0, 0.625, 0.25, 0.375, 0.25, 0.375, 0.25, 0.625, 0.25, 0.625, 0.5, 0.375, 0.5, 0.375, 0.75, 0.625, 0.75, 0.625, 1.0, 0.375, 1.0, 0.125, 0.5, 0.375, 0.5, 0.375, 0.75, 0.125, 0.75, 0.625, 0.5, 0.875, 0.5, 0.875, 0.75, 0.625, 0.75, 0.375, 0.0, 0.625, 0.0, 0.625, 0.25, 0.375, 0.25, 0.375, 0.25, 0.625, 0.25, 0.625, 0.5, 0.375, 0.5, 0.375, 0.5, 0.625, 0.5, 0.625, 0.75, 0.375, 0.75, 0.375, 0.75, 0.625, 0.75, 0.625, 1.0, 0.375, 1.0, 0.125, 0.5, 0.375, 0.5, 0.375, 0.75, 0.125, 0.75, 0.625, 0.5, 0.875, 0.5, 0.875, 0.75, 0.625, 0.75, 0.375, 0.5, 0.625, 0.5, 0.625, 0.75, 0.375, 0.75])
me_cube_001.materials.append(mat_box_3)
me_cube_001.use_remesh_fix_poles = True
me_cube_001.use_remesh_preserve_attributes = False
me_cube_001.use_mirror_vertex_groups = False
me_cube_001.update()
me_cube_002 = bpy.data.meshes.new('Cube.002')
me_cube_002.from_pydata([(3.251, -2.684, 4.73), (3.251, -2.684, 6.73), (3.251, -0.6842, 4.73), (3.251, -0.6842, 6.73), (5.251, -2.684, 4.73), (5.251, -2.684, 6.73), (5.251, -0.6842, 4.73), (5.251, -0.6842, 6.73), (5.256, -1.109, 6.305), (5.256, -1.109, 5.154), (5.256, -2.26, 5.154), (5.256, -2.26, 6.305)], [], [(0, 1, 3, 2), (2, 3, 7, 6), (5, 4, 10, 11), (4, 5, 1, 0), (2, 6, 4, 0), (7, 3, 1, 5), (9, 8, 11, 10), (4, 6, 9, 10), (7, 5, 11, 8), (6, 7, 8, 9)])
_uv = me_cube_002.uv_layers.new(name='UVMap')
_uv.uv.foreach_set('vector', [0.375, 0.0, 0.625, 0.0, 0.625, 0.25, 0.375, 0.25, 0.375, 0.25, 0.625, 0.25, 0.625, 0.5, 0.375, 0.5, 0.625, 0.75, 0.375, 0.75, 0.375, 0.75, 0.625, 0.75, 0.375, 0.75, 0.625, 0.75, 0.625, 1.0, 0.375, 1.0, 0.125, 0.5, 0.375, 0.5, 0.375, 0.75, 0.125, 0.75, 0.625, 0.5, 0.875, 0.5, 0.875, 0.75, 0.625, 0.75, 0.375, 0.5, 0.625, 0.5, 0.625, 0.75, 0.375, 0.75, 0.375, 0.75, 0.375, 0.5, 0.375, 0.5, 0.375, 0.75, 0.625, 0.5, 0.625, 0.75, 0.625, 0.75, 0.625, 0.5, 0.375, 0.5, 0.625, 0.5, 0.625, 0.5, 0.375, 0.5])
me_cube_002.materials.append(mat_red_light)
me_cube_002.use_remesh_fix_poles = True
me_cube_002.use_remesh_preserve_attributes = False
me_cube_002.use_mirror_vertex_groups = False
me_cube_002.update()
me_cube_003 = bpy.data.meshes.new('Cube.003')
me_cube_003.from_pydata([(-1.172, -0.4946, -0.6835), (-1.172, -0.4946, 0.3687), (-1.172, 0.4164, -0.6835), (-1.172, 0.4164, 0.3687), (1.178, -0.4946, -0.6835), (1.178, -0.4946, 0.3687), (1.178, 0.4164, -0.6835), (1.178, 0.4164, 0.3687), (0.8157, 0.4164, -0.6835), (0.8157, 0.4164, 0.3687), (0.8157, -0.4946, -0.6835), (0.8157, -0.4946, 0.3687), (-0.7984, 0.4164, -0.6835), (-0.7984, -0.4946, 0.3687), (-0.7984, 0.4164, 0.3687), (-0.7984, -0.4946, -0.6835), (-1.172, -0.4946, 0.05778), (-1.172, 0.4164, 0.05778), (1.178, 0.4164, 0.05778), (1.178, -0.4946, 0.05778), (0.8157, -0.4946, 0.05778), (0.8157, 0.4164, 0.05778), (-0.7984, 0.4164, 0.05778), (-0.7984, -0.4946, 0.05778), (-1.172, 0.03608, 0.05778), (-1.172, -0.08382, 0.05778), (-1.172, -0.08382, 0.3687), (-0.7984, -0.08382, 0.3687), (-1.172, 0.03608, 0.3687), (-0.7984, 0.03608, 0.3687), (1.178, -0.1305, 0.05778), (1.178, -0.01059, 0.05778), (1.178, -0.01059, 0.3687), (0.8157, 5.669e-05, 0.3687), (0.8157, -0.1199, 0.3687), (1.178, -0.1305, 0.3687)], [], [(21, 9, 7, 18), (23, 13, 1, 16), (8, 6, 4, 10), (19, 5, 11, 20), (22, 14, 9, 21), (17, 3, 14, 22), (2, 12, 15, 0), (20, 11, 13, 23), (2, 17, 22, 12), (4, 19, 20, 10), (15, 23, 16, 0), (8, 21, 18, 6), (25, 16, 1, 26), (3, 17, 24, 28), (26, 1, 13, 27), (29, 14, 3, 28), (24, 17, 2, 0, 16, 25), (35, 5, 19, 30), (18, 7, 32, 31), (34, 11, 5, 35), (32, 7, 9, 33), (30, 19, 4, 6, 18, 31), (33, 9, 14, 29, 27, 13, 11, 34)])
_uv = me_cube_003.uv_layers.new(name='UVMap')
_uv.uv.foreach_set('vector', [0.5861, 0.4615, 0.625, 0.4615, 0.625, 0.5, 0.5861, 0.5, 0.5861, 0.9603, 0.625, 0.9603, 0.625, 1.0, 0.5861, 1.0, 0.3365, 0.5, 0.375, 0.5, 0.375, 0.75, 0.3365, 0.75, 0.5861, 0.75, 0.625, 0.75, 0.625, 0.7885, 0.5861, 0.7885, 0.5861, 0.2897, 0.625, 0.2897, 0.625, 0.4615, 0.5861, 0.4615, 0.5861, 0.25, 0.625, 0.25, 0.625, 0.2897, 0.5861, 0.2897, 0.125, 0.5, 0.1647, 0.5, 0.1647, 0.75, 0.125, 0.75, 0.5861, 0.7885, 0.625, 0.7885, 0.625, 0.9603, 0.5861, 0.9603, 0.375, 0.25, 0.5861, 0.25, 0.5861, 0.2897, 0.375, 0.2897, 0.375, 0.75, 0.5861, 0.75, 0.5861, 0.7885, 0.375, 0.7885, 0.375, 0.9603, 0.5861, 0.9603, 0.5861, 1.0, 0.375, 1.0, 0.375, 0.4615, 0.5861, 0.4615, 0.5861, 0.5, 0.375, 0.5, 0.5861, 0.1127, 0.5861, 0.0, 0.625, 0.0, 0.625, 0.1127, 0.625, 0.25, 0.5861, 0.25, 0.5861, 0.1456, 0.625, 0.1456, 0.875, 0.6373, 0.875, 0.75, 0.8353, 0.75, 0.8353, 0.6373, 0.8353, 0.6044, 0.8353, 0.5, 0.875, 0.5, 0.875, 0.6044, 0.5861, 0.1456, 0.5861, 0.25, 0.375, 0.25, 0.375, 0.0, 0.5861, 0.0, 0.5861, 0.1127, 0.625, 0.6501, 0.625, 0.75, 0.5861, 0.75, 0.5861, 0.6501, 0.5861, 0.5, 0.625, 0.5, 0.625, 0.6172, 0.5861, 0.6172, 0.6635, 0.6472, 0.6635, 0.75, 0.625, 0.75, 0.625, 0.6501, 0.625, 0.6172, 0.625, 0.5, 0.6635, 0.5, 0.6635, 0.6143, 0.5861, 0.6501, 0.5861, 0.75, 0.375, 0.75, 0.375, 0.5, 0.5861, 0.5, 0.5861, 0.6172, 0.6635, 0.6143, 0.6635, 0.5, 0.8353, 0.5, 0.8353, 0.6044, 0.8353, 0.6373, 0.8353, 0.75, 0.6635, 0.75, 0.6635, 0.6472])
me_cube_003.materials.append(mat_box_1)
me_cube_003.use_remesh_fix_poles = True
me_cube_003.use_remesh_preserve_attributes = False
me_cube_003.use_mirror_vertex_groups = False
me_cube_003.update()
me_cube_004 = bpy.data.meshes.new('Cube.004')
me_cube_004.from_pydata([(-1.006, -0.3117, -1.037), (-1.006, -0.3117, 0.9632), (-1.006, 1.688, -1.037), (-1.006, 1.688, 0.9632), (0.9941, -0.3117, -1.037), (0.9941, -0.3117, 0.9632), (0.9941, 1.688, -1.037), (0.9941, 1.688, 0.9632), (0.7607, -1.197, 0.5388), (0.7607, -1.197, -0.6123), (0.7607, -2.348, -0.6123), (0.7607, -2.348, 0.5388), (-1.168, 3.233, -0.9632), (-1.168, 3.233, 1.037), (-1.168, 5.233, -0.9632), (-1.168, 5.233, 1.037), (0.8316, 3.233, -0.9632), (0.8316, 3.233, 1.037), (0.8316, 5.233, -0.9632), (0.8316, 5.233, 1.037), (1.248, 2.348, 0.6123), (1.248, 2.348, -0.5388), (1.248, 1.197, -0.5388), (1.248, 1.197, 0.6123)], [], [(0, 1, 3, 2), (2, 3, 7, 6), (5, 4, 10, 11), (4, 5, 1, 0), (2, 6, 4, 0), (7, 3, 1, 5), (9, 8, 11, 10), (4, 6, 9, 10), (7, 5, 11, 8), (6, 7, 8, 9), (12, 13, 15, 14), (14, 15, 19, 18), (17, 16, 22, 23), (16, 17, 13, 12), (14, 18, 16, 12), (19, 15, 13, 17), (21, 20, 23, 22), (16, 18, 21, 22), (19, 17, 23, 20), (18, 19, 20, 21)])
_uv = me_cube_004.uv_layers.new(name='UVMap')
_uv.uv.foreach_set('vector', [0.375, 0.0, 0.625, 0.0, 0.625, 0.25, 0.375, 0.25, 0.375, 0.25, 0.625, 0.25, 0.625, 0.5, 0.375, 0.5, 0.625, 0.75, 0.375, 0.75, 0.375, 0.75, 0.625, 0.75, 0.375, 0.75, 0.625, 0.75, 0.625, 1.0, 0.375, 1.0, 0.125, 0.5, 0.375, 0.5, 0.375, 0.75, 0.125, 0.75, 0.625, 0.5, 0.875, 0.5, 0.875, 0.75, 0.625, 0.75, 0.375, 0.5, 0.625, 0.5, 0.625, 0.75, 0.375, 0.75, 0.375, 0.75, 0.375, 0.5, 0.375, 0.5, 0.375, 0.75, 0.625, 0.5, 0.625, 0.75, 0.625, 0.75, 0.625, 0.5, 0.375, 0.5, 0.625, 0.5, 0.625, 0.5, 0.375, 0.5, 0.375, 0.0, 0.625, 0.0, 0.625, 0.25, 0.375, 0.25, 0.375, 0.25, 0.625, 0.25, 0.625, 0.5, 0.375, 0.5, 0.625, 0.75, 0.375, 0.75, 0.375, 0.75, 0.625, 0.75, 0.375, 0.75, 0.625, 0.75, 0.625, 1.0, 0.375, 1.0, 0.125, 0.5, 0.375, 0.5, 0.375, 0.75, 0.125, 0.75, 0.625, 0.5, 0.875, 0.5, 0.875, 0.75, 0.625, 0.75, 0.375, 0.5, 0.625, 0.5, 0.625, 0.75, 0.375, 0.75, 0.375, 0.75, 0.375, 0.5, 0.375, 0.5, 0.375, 0.75, 0.625, 0.5, 0.625, 0.75, 0.625, 0.75, 0.625, 0.5, 0.375, 0.5, 0.625, 0.5, 0.625, 0.5, 0.375, 0.5])
me_cube_004.materials.append(mat_red_light)
me_cube_004.use_remesh_fix_poles = True
me_cube_004.use_remesh_preserve_attributes = False
me_cube_004.use_mirror_vertex_groups = False
me_cube_004.update()
me_cube_011 = bpy.data.meshes.new('Cube.011')
me_cube_011.from_pydata([(3.251, -2.684, 4.73), (3.251, -2.684, 6.73), (3.251, -0.6842, 4.73), (3.251, -0.6842, 6.73), (5.251, -2.684, 4.73), (5.251, -2.684, 6.73), (5.251, -0.6842, 4.73), (5.251, -0.6842, 6.73), (5.256, -1.109, 6.305), (5.256, -1.109, 5.154), (5.256, -2.26, 5.154), (5.256, -2.26, 6.305)], [], [(0, 1, 3, 2), (2, 3, 7, 6), (5, 4, 10, 11), (4, 5, 1, 0), (2, 6, 4, 0), (7, 3, 1, 5), (9, 8, 11, 10), (4, 6, 9, 10), (7, 5, 11, 8), (6, 7, 8, 9)])
_uv = me_cube_011.uv_layers.new(name='UVMap')
_uv.uv.foreach_set('vector', [0.375, 0.0, 0.625, 0.0, 0.625, 0.25, 0.375, 0.25, 0.375, 0.25, 0.625, 0.25, 0.625, 0.5, 0.375, 0.5, 0.625, 0.75, 0.375, 0.75, 0.375, 0.75, 0.625, 0.75, 0.375, 0.75, 0.625, 0.75, 0.625, 1.0, 0.375, 1.0, 0.125, 0.5, 0.375, 0.5, 0.375, 0.75, 0.125, 0.75, 0.625, 0.5, 0.875, 0.5, 0.875, 0.75, 0.625, 0.75, 0.375, 0.5, 0.625, 0.5, 0.625, 0.75, 0.375, 0.75, 0.375, 0.75, 0.375, 0.5, 0.375, 0.5, 0.375, 0.75, 0.625, 0.5, 0.625, 0.75, 0.625, 0.75, 0.625, 0.5, 0.375, 0.5, 0.625, 0.5, 0.625, 0.5, 0.375, 0.5])
me_cube_011.materials.append(mat_red_light)
me_cube_011.use_remesh_fix_poles = True
me_cube_011.use_remesh_preserve_attributes = False
me_cube_011.use_mirror_vertex_groups = False
me_cube_011.update()

# ---- objects
ob_cube = bpy.data.objects.new('Cube', me_cube)
ob_cube_001 = bpy.data.objects.new('Cube.001', me_cube_001)
ob_cube_002 = bpy.data.objects.new('Cube.002', me_cube_002)
ob_cube_003 = bpy.data.objects.new('Cube.003', me_cube_003)
ob_cube_010 = bpy.data.objects.new('Cube.010', me_cube_004)
ob_cube_011 = bpy.data.objects.new('Cube.011', me_cube_011)

# ---- transforms, parenting, visibility, modifiers, constraints
ob_cube.location = (8.532e-11, -6.11, -0.02964)
ob_cube.lock_rotations_4d = False
ob_cube.empty_display_type = 'ARROWS'
ob_cube.lineart.crease_threshold = 0.0
ob_cube_001.location = (0.3644, -1.371, -2.786)
ob_cube_001.lineart.crease_threshold = 0.0
ob_cube_002.location = (0.6098, -5.603, -1.511)
ob_cube_002.scale = (0.124, 0.124, 0.124)
ob_cube_002.lineart.crease_threshold = 0.0
ob_cube_003.location = (-0.06557, -6.057, 0.6585)
ob_cube_003.scale = (1.0, 1.428, 1.0)
ob_cube_003.lineart.crease_threshold = 0.0
ob_cube_010.location = (-1.195, -6.195, -0.6837)
ob_cube_010.scale = (0.08717, 0.08717, 0.08717)
ob_cube_010.lineart.crease_threshold = 0.0
ob_cube_011.location = (0.6248, -6.046, -1.501)
ob_cube_011.scale = (0.124, 0.124, 0.124)
ob_cube_011.lineart.crease_threshold = 0.0

# ---- collection membership
col_collection.objects.link(ob_cube)
col_collection.objects.link(ob_cube_001)
col_collection.objects.link(ob_cube_002)
col_collection.objects.link(ob_cube_003)
col_collection.objects.link(ob_cube_010)
col_collection.objects.link(ob_cube_011)

# ---- scene / render settings (as saved in the file)
scene.frame_start = 1; scene.frame_end = 250; scene.frame_set(1)
scene.render.engine = 'BLENDER_EEVEE_NEXT'
scene.cycles.use_denoising = False
scene.cycles.samples = 128
scene.cycles.sampling_pattern = 'TABULATED_SOBOL'
scene.cycles.use_adaptive_sampling = False
scene.cycles.use_light_tree = False
scene.view_settings.view_transform = 'Filmic'
bpy.context.view_layer.update()

# ---- added for rendering (the .blend has no active camera): camera
cam_auto = bpy.data.cameras.new('AutoCamera')
cam_auto.lens = 50.0
cam_auto.sensor_width = 36.0
cam_auto.clip_end = 1000.0
ob_auto_camera = bpy.data.objects.new('AutoCamera', cam_auto)
scene.collection.objects.link(ob_auto_camera)
ob_auto_camera.location = (6.04156, -13.2338, 4.83642)
ob_auto_camera.rotation_euler = (1.09748, -7.21219e-08, 0.694738)
scene.camera = ob_auto_camera
bpy.context.view_layer.update()
